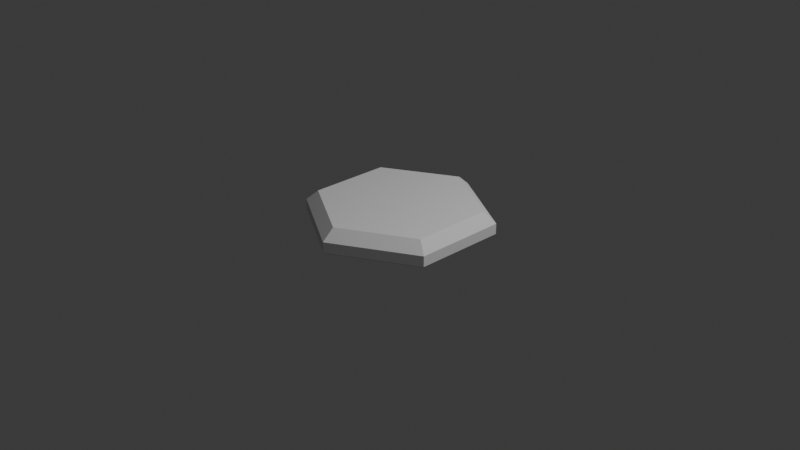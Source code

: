 # Source: Untitled.blend  (saved by Blender 4.4.30; exported with 4.5.12 LTS)
import bpy
from mathutils import Matrix  # noqa: F401  (used for matrix-valued properties, if any)

bpy.ops.wm.read_factory_settings(use_empty=True)
scene = bpy.context.scene
scene.name = 'Scene'

# ---- collections
col_collection = bpy.data.collections.new('Collection'); scene.collection.children.link(col_collection)

# ---- world
world_world = bpy.data.worlds.new('World'); scene.world = world_world
world_world.use_nodes = True; world_world.node_tree.nodes.clear()
_N = world_world.node_tree.nodes; _L = world_world.node_tree.links
n0 = _N.new('ShaderNodeOutputWorld'); n0.name = 'World Output'; n0.location = (300, 300)
n1 = _N.new('ShaderNodeBackground'); n1.name = 'Background'; n1.location = (10, 300)
n1.inputs[0].default_value = (0.05088, 0.05088, 0.05088, 1.0)
_L.new(n1.outputs[0], n0.inputs[0])
n0.is_active_output = True
world_world.color = (0.05088, 0.05088, 0.05088)
world_world.sun_shadow_jitter_overblur = 0.0

# ---- cameras
cam_camera = bpy.data.cameras.new('Camera')
cam_camera.clip_end = 100.0
cam_camera.ortho_scale = 7.314

# ---- lights
light_light = bpy.data.lights.new('Light', 'POINT')
light_light.energy = 1000.0
light_light.shadow_soft_size = 0.1

# ---- meshes
me_cylinder_001 = bpy.data.meshes.new('Cylinder.001')
me_cylinder_001.from_pydata([(0.7519, 0.4341, 0.2), (0.866, 0.5, 0.08583), (3.725e-09, 0.8682, 0.2), (0.0, 1.0, 0.08583), (0.7519, -0.4341, 0.2), (0.866, -0.5, 0.08583), (-3.725e-09, -0.8682, 0.2), (0.0, -1.0, 0.08583), (-0.7519, -0.4341, 0.2), (-0.866, -0.5, 0.08583), (-0.7519, 0.4341, 0.2), (-0.866, 0.5, 0.08583), (-4.657e-10, 0.9823, -0.04275), (0.0, 1.0, -0.02739), (0.866, 0.5, -0.02739), (0.8507, 0.4911, -0.04275), (0.866, -0.5, -0.02739), (0.8507, -0.4911, -0.04275), (0.0, -1.0, -0.02739), (4.657e-10, -0.9823, -0.04275), (-0.866, -0.5, -0.02739), (-0.8507, -0.4911, -0.04275), (-0.866, 0.5, -0.02739), (-0.8507, 0.4911, -0.04275)], [], [(16, 5, 7, 18), (14, 1, 5, 16), (20, 9, 11, 22), (18, 7, 9, 20), (22, 11, 3, 13), (12, 15, 17, 19, 21, 23), (1, 3, 2, 0), (5, 1, 0, 4), (7, 5, 4, 6), (9, 7, 6, 8), (11, 9, 8, 10), (3, 11, 10, 2), (0, 2, 10, 8, 6, 4), (13, 14, 15, 12), (14, 16, 17, 15), (16, 18, 19, 17), (18, 20, 21, 19), (20, 22, 23, 21), (22, 13, 12, 23), (13, 3, 1, 14)])
_uv = me_cylinder_001.uv_layers.new(name='UVMap')
_uv.uv.foreach_set('vector', [0.6667, 0.5691, 0.6667, 0.8573, 0.5, 0.8573, 0.5, 0.5691, 0.8333, 0.5691, 0.8333, 0.8573, 0.6667, 0.8573, 0.6667, 0.5691, 0.3333, 0.5691, 0.3333, 0.8573, 0.1667, 0.8573, 0.1667, 0.5691, 0.5, 0.5691, 0.5, 0.8573, 0.3333, 0.8573, 0.3333, 0.5691, 0.1667, 0.5691, 0.1667, 0.8573, -8.941e-08, 0.8573, -8.941e-08, 0.5691, 0.75, 0.4857, 0.9542, 0.3679, 0.9542, 0.1321, 0.75, 0.01426, 0.5458, 0.1321, 0.5458, 0.3679, 0.8333, 1.0, -8.941e-08, 1.0, 0.08845, 1.0, 0.7449, 1.0, 0.6667, 0.8573, 0.8333, 0.8573, 0.7449, 1.0, 0.6478, 1.0, 0.5, 0.8573, 0.6667, 0.8573, 0.6478, 1.0, 0.4944, 1.0, 0.3333, 0.8573, 0.5, 0.8573, 0.4944, 1.0, 0.3389, 1.0, 0.1667, 0.8573, 0.3333, 0.8573, 0.3389, 1.0, 0.1856, 1.0, -8.941e-08, 0.8573, 0.1667, 0.8573, 0.1856, 1.0, 0.08845, 1.0, 0.7449, 1.0, 0.08845, 1.0, 0.1856, 1.0, 0.3389, 1.0, 0.4944, 1.0, 0.6478, 1.0, 0.75, 0.49, 0.9578, 0.37, 0.9542, 0.3679, 0.75, 0.4857, 0.9578, 0.37, 0.9578, 0.13, 0.9542, 0.1321, 0.9542, 0.3679, 0.9578, 0.13, 0.75, 0.01, 0.75, 0.01426, 0.9542, 0.1321, 0.75, 0.01, 0.5422, 0.13, 0.5458, 0.1321, 0.75, 0.01426, 0.5422, 0.13, 0.5422, 0.37, 0.5458, 0.3679, 0.5458, 0.1321, 0.5422, 0.37, 0.75, 0.49, 0.75, 0.4857, 0.5458, 0.3679, 1.0, 0.5691, 1.0, 0.8573, 0.8333, 0.8573, 0.8333, 0.5691])
me_cylinder_001.update()

# ---- objects
ob_light = bpy.data.objects.new('Light', light_light)
ob_camera = bpy.data.objects.new('Camera', cam_camera)
ob_cylinder = bpy.data.objects.new('Cylinder', me_cylinder_001)

# ---- transforms, parenting, visibility, modifiers, constraints
ob_light.location = (4.076, 1.005, 5.904)
ob_light.rotation_euler = (0.6503, 0.05522, 1.866)
ob_light.lock_rotations_4d = False
ob_light.empty_display_type = 'ARROWS'
ob_light.color = (0.0, 0.0, 0.0, 0.0)
ob_light.lineart.crease_threshold = 0.0
ob_camera.location = (7.359, -6.926, 4.958)
ob_camera.rotation_euler = (1.109, 0.0, 0.8149)
ob_camera.lock_rotations_4d = False
ob_camera.empty_display_type = 'ARROWS'
ob_camera.color = (0.0, 0.0, 0.0, 0.0)
ob_camera.display_type = 'WIRE'
ob_camera.lineart.crease_threshold = 0.0
ob_cylinder.location = (0.0, 0.0, 0.0)

# ---- collection membership
col_collection.objects.link(ob_light)
col_collection.objects.link(ob_camera)
col_collection.objects.link(ob_cylinder)

# ---- scene / render settings (as saved in the file)
scene.camera = ob_camera
scene.frame_start = 1; scene.frame_end = 250; scene.frame_set(1)
scene.render.engine = 'BLENDER_EEVEE_NEXT'
bpy.context.view_layer.update()
